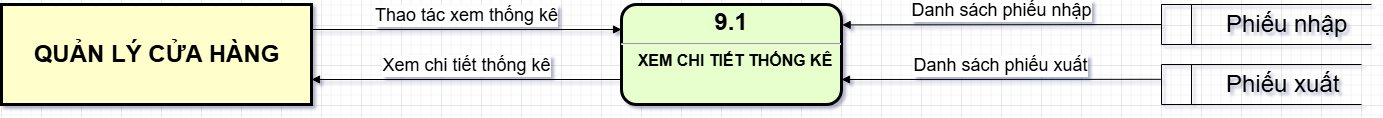

The diagram above was exported from draw.io. Its source (the exported page's mxGraphModel, read from the mxfile embedded in the PNG):
<mxGraphModel dx="1938" dy="-1899" grid="1" gridSize="10" guides="1" tooltips="1" connect="1" arrows="1" fold="1" page="1" pageScale="1" pageWidth="827" pageHeight="1169" math="0" shadow="0">
  <root>
    <mxCell id="0" />
    <mxCell id="1" parent="0" />
    <mxCell id="Aywj6aGmP4_rIvvfoB32-1" value="" style="group" parent="1" connectable="0" vertex="1">
      <mxGeometry x="-560" y="2620" width="310" height="100" as="geometry" />
    </mxCell>
    <mxCell id="Aywj6aGmP4_rIvvfoB32-2" value="" style="whiteSpace=wrap;align=center;verticalAlign=middle;fontStyle=1;strokeWidth=3;fillColor=#FFFFCC" parent="Aywj6aGmP4_rIvvfoB32-1" vertex="1">
      <mxGeometry width="310" height="100" as="geometry" />
    </mxCell>
    <mxCell id="Aywj6aGmP4_rIvvfoB32-3" value="&lt;b&gt;&lt;font style=&quot;font-size: 24px;&quot;&gt;QUẢN LÝ CỬA HÀNG&lt;/font&gt;&lt;/b&gt;" style="text;html=1;align=center;verticalAlign=middle;resizable=0;points=[];autosize=1;strokeColor=none;fillColor=none;" parent="Aywj6aGmP4_rIvvfoB32-1" vertex="1">
      <mxGeometry x="20" y="30" width="270" height="40" as="geometry" />
    </mxCell>
    <mxCell id="Aywj6aGmP4_rIvvfoB32-4" value="&lt;p style=&quot;margin: 4px 0px 0px; text-align: center;&quot;&gt;&lt;span style=&quot;font-size: 24px;&quot;&gt;9.1&lt;/span&gt;&lt;/p&gt;&lt;hr&gt;&lt;p style=&quot;margin: 0px; margin-left: 8px;&quot;&gt;&lt;font size=&quot;3&quot;&gt;XEM CHI TIẾT THỐNG KÊ&lt;/font&gt;&lt;/p&gt;" style="verticalAlign=middle;align=center;overflow=fill;fontSize=12;fontFamily=Helvetica;html=1;rounded=1;fontStyle=1;strokeWidth=3;fillColor=#E6FFCC" parent="1" vertex="1">
      <mxGeometry x="60" y="2620" width="220" height="100" as="geometry" />
    </mxCell>
    <mxCell id="Aywj6aGmP4_rIvvfoB32-5" value="&lt;font style=&quot;font-size: 24px;&quot;&gt;&lt;span style=&quot;white-space: pre;&quot;&gt;&#09;&lt;/span&gt;&amp;nbsp;Phiếu nhập&lt;/font&gt;" style="html=1;dashed=0;whiteSpace=wrap;shape=mxgraph.dfd.dataStoreID;align=left;spacingLeft=3;points=[[0,0],[0.5,0],[1,0],[0,0.5],[1,0.5],[0,1],[0.5,1],[1,1]];verticalAlign=middle;fontFamily=Helvetica;fontSize=12;fontColor=default;autosize=1;resizable=0;fillColor=none;gradientColor=none;" parent="1" vertex="1">
      <mxGeometry x="600" y="2620" width="210" height="40" as="geometry" />
    </mxCell>
    <mxCell id="Aywj6aGmP4_rIvvfoB32-6" value="&lt;font style=&quot;font-size: 24px;&quot;&gt;&lt;span style=&quot;white-space: pre;&quot;&gt;&#09;&lt;/span&gt;&amp;nbsp;Phiếu xuất&lt;/font&gt;" style="html=1;dashed=0;whiteSpace=wrap;shape=mxgraph.dfd.dataStoreID;align=left;spacingLeft=3;points=[[0,0],[0.5,0],[1,0],[0,0.5],[1,0.5],[0,1],[0.5,1],[1,1]];verticalAlign=middle;fontFamily=Helvetica;fontSize=12;fontColor=default;autosize=1;resizable=0;fillColor=none;gradientColor=none;" parent="1" vertex="1">
      <mxGeometry x="600" y="2680" width="200" height="40" as="geometry" />
    </mxCell>
    <mxCell id="Aywj6aGmP4_rIvvfoB32-7" value="&lt;font style=&quot;font-size: 18px;&quot;&gt;Thao tác xem thống kê&lt;/font&gt;" style="html=1;verticalAlign=bottom;endArrow=block;curved=0;rounded=0;entryX=0;entryY=0.25;entryDx=0;entryDy=0;exitX=1;exitY=0.25;exitDx=0;exitDy=0;" parent="1" source="Aywj6aGmP4_rIvvfoB32-2" target="Aywj6aGmP4_rIvvfoB32-4" edge="1">
      <mxGeometry width="80" relative="1" as="geometry">
        <mxPoint x="-240" y="2640" as="sourcePoint" />
        <mxPoint x="140" y="2620" as="targetPoint" />
      </mxGeometry>
    </mxCell>
    <mxCell id="Aywj6aGmP4_rIvvfoB32-8" value="&lt;font style=&quot;font-size: 18px;&quot;&gt;Xem chi tiết thống kê&lt;/font&gt;" style="html=1;verticalAlign=bottom;endArrow=block;curved=0;rounded=0;entryX=1;entryY=0.75;entryDx=0;entryDy=0;exitX=0;exitY=0.75;exitDx=0;exitDy=0;" parent="1" source="Aywj6aGmP4_rIvvfoB32-4" target="Aywj6aGmP4_rIvvfoB32-2" edge="1">
      <mxGeometry width="80" relative="1" as="geometry">
        <mxPoint x="-80" y="2700" as="sourcePoint" />
        <mxPoint y="2700" as="targetPoint" />
      </mxGeometry>
    </mxCell>
    <mxCell id="Aywj6aGmP4_rIvvfoB32-9" value="&lt;font style=&quot;font-size: 18px;&quot;&gt;Danh sách phiếu nhập&lt;/font&gt;" style="html=1;verticalAlign=bottom;endArrow=block;curved=0;rounded=0;entryX=1.003;entryY=0.204;entryDx=0;entryDy=0;exitX=0;exitY=0.5;exitDx=0;exitDy=0;entryPerimeter=0;" parent="1" source="Aywj6aGmP4_rIvvfoB32-5" target="Aywj6aGmP4_rIvvfoB32-4" edge="1">
      <mxGeometry width="80" relative="1" as="geometry">
        <mxPoint x="230" y="2700" as="sourcePoint" />
        <mxPoint x="310" y="2700" as="targetPoint" />
      </mxGeometry>
    </mxCell>
    <mxCell id="Aywj6aGmP4_rIvvfoB32-10" value="&lt;font style=&quot;font-size: 18px;&quot;&gt;Danh sách phiếu xuất&lt;/font&gt;" style="html=1;verticalAlign=bottom;endArrow=block;curved=0;rounded=0;entryX=1;entryY=0.75;entryDx=0;entryDy=0;exitX=-0.003;exitY=0.37;exitDx=0;exitDy=0;exitPerimeter=0;" parent="1" source="Aywj6aGmP4_rIvvfoB32-6" target="Aywj6aGmP4_rIvvfoB32-4" edge="1">
      <mxGeometry width="80" relative="1" as="geometry">
        <mxPoint x="240" y="2600" as="sourcePoint" />
        <mxPoint x="320" y="2600" as="targetPoint" />
      </mxGeometry>
    </mxCell>
  </root>
</mxGraphModel>